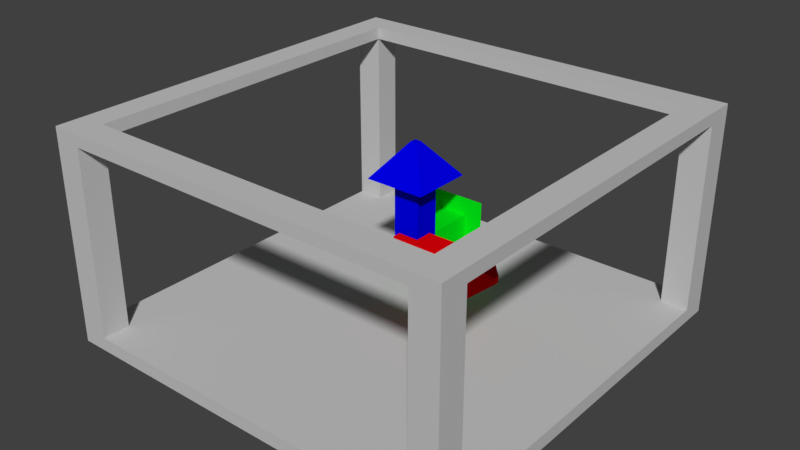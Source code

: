 # Source: room_test.blend  (saved by Blender 2.79.0; exported with 4.5.12 LTS)
import bpy
from mathutils import Matrix  # noqa: F401  (used for matrix-valued properties, if any)

bpy.ops.wm.read_factory_settings(use_empty=True)
scene = bpy.context.scene
scene.name = 'Scene'

# ---- collections
col_collection_1 = bpy.data.collections.new('Collection 1'); scene.collection.children.link(col_collection_1)

# ---- materials (node trees are filled in below, after node groups)
mat_material = bpy.data.materials.new('Material')
mat_material.alpha_threshold = 0.0
mat_material.diffuse_color = (0.5596, 0.5596, 0.5596, 1.0)
mat_material.roughness = 0.5
mat_material.line_color = (0.0, 0.0, 0.0, 1.0)
mat_red = bpy.data.materials.new('red')
mat_red.alpha_threshold = 0.0
mat_red.diffuse_color = (0.8, 0.0, 0.002819, 1.0)
mat_red.roughness = 0.5
mat_red.line_color = (0.0, 0.0, 0.0, 1.0)
mat_blue = bpy.data.materials.new('blue')
mat_blue.alpha_threshold = 0.0
mat_blue.diffuse_color = (0.0002022, 0.0, 0.8, 1.0)
mat_blue.roughness = 0.5
mat_blue.line_color = (0.0, 0.0, 0.0, 1.0)
mat_green = bpy.data.materials.new('green')
mat_green.alpha_threshold = 0.0
mat_green.diffuse_color = (0.0, 0.8, 0.007979, 1.0)
mat_green.roughness = 0.5
mat_green.line_color = (0.0, 0.0, 0.0, 1.0)

# ---- material node trees

# ---- world
world_world = bpy.data.worlds.new('World'); scene.world = world_world
world_world.color = (0.05088, 0.05088, 0.05088)
world_world.use_sun_shadow = False
world_world.sun_shadow_jitter_overblur = 0.0
world_world.cycles.sampling_method = 'MANUAL'

# ---- meshes
me_cube_001 = bpy.data.meshes.new('Cube.001')
me_cube_001.from_pydata([(-6.557, -6.557, -0.2178), (-6.557, -6.557, 0.2178), (-6.557, 6.557, -0.2178), (-6.557, 6.557, 0.2178), (6.557, -6.557, -0.2178), (6.557, -6.557, 0.2178), (6.557, 6.557, -0.2178), (6.557, 6.557, 0.2178), (-6.557, 5.683, -0.2178), (-6.557, -5.683, -0.2178), (-6.557, -5.683, 0.2178), (-6.557, 5.683, 0.2178), (6.557, -5.683, -0.2178), (6.557, 5.683, -0.2178), (6.557, 5.683, 0.2178), (6.557, -5.683, 0.2178), (5.683, 6.557, -0.2178), (-5.683, 6.557, -0.2178), (-5.683, 6.557, 0.2178), (5.683, 6.557, 0.2178), (-5.683, -6.557, -0.2178), (5.683, -6.557, -0.2178), (5.683, -6.557, 0.2178), (-5.683, -6.557, 0.2178), (-5.683, 5.683, 0.2178), (5.683, 5.683, 0.2178), (-5.683, -5.683, 0.2178), (5.683, -5.683, 0.2178), (5.683, 5.683, -0.2178), (-5.683, 5.683, -0.2178), (5.683, -5.683, -0.2178), (-5.683, -5.683, -0.2178), (-6.557, 5.683, 6.218), (-6.557, 6.557, 6.218), (5.683, 6.557, 6.218), (6.557, 6.557, 6.218), (6.557, -5.683, 6.218), (6.557, -6.557, 6.218), (-5.683, -6.557, 6.218), (-6.557, -6.557, 6.218), (-6.557, -5.683, 6.218), (6.557, 5.683, 6.218), (5.683, 5.683, 6.218), (5.683, -5.683, 6.218), (-5.683, 6.557, 6.218), (5.683, -6.557, 6.218), (-5.683, 5.683, 6.218), (-5.683, -5.683, 6.218), (-6.557, 5.683, 6.608), (-6.557, 6.557, 6.608), (5.683, 6.557, 6.608), (6.557, 6.557, 6.608), (6.557, -5.683, 6.608), (6.557, -6.557, 6.608), (-5.683, -6.557, 6.608), (-6.557, -6.557, 6.608), (-6.557, -5.683, 6.608), (6.557, 5.683, 6.608), (5.683, 5.683, 6.608), (5.683, -5.683, 6.608), (-5.683, 6.557, 6.608), (5.683, -6.557, 6.608), (-5.683, 5.683, 6.608), (-5.683, -5.683, 6.608)], [], [(8, 11, 3, 2), (16, 19, 7, 6), (12, 15, 5, 4), (20, 23, 1, 0), (30, 12, 4, 21), (22, 5, 37, 45), (1, 23, 38, 39), (24, 11, 10, 26), (16, 6, 13, 28), (28, 13, 12, 30), (6, 7, 14, 13), (13, 14, 15, 12), (0, 1, 10, 9), (9, 10, 11, 8), (8, 29, 31, 9), (29, 28, 30, 31), (2, 17, 29, 8), (17, 16, 28, 29), (14, 25, 27, 15), (25, 24, 26, 27), (14, 7, 35, 41), (19, 18, 24, 25), (3, 11, 32, 33), (27, 26, 23, 22), (9, 31, 20, 0), (31, 30, 21, 20), (4, 5, 22, 21), (21, 22, 23, 20), (2, 3, 18, 17), (17, 18, 19, 16), (39, 38, 54, 55), (57, 58, 59, 52), (37, 36, 52, 53), (45, 37, 53, 61), (7, 19, 34, 35), (25, 14, 41, 42), (19, 25, 42, 34), (15, 27, 43, 36), (11, 24, 46, 32), (24, 18, 44, 46), (10, 1, 39, 40), (27, 22, 45, 43), (18, 3, 33, 44), (5, 15, 36, 37), (26, 10, 40, 47), (23, 26, 47, 38), (63, 56, 55, 54), (60, 49, 48, 62), (51, 50, 58, 57), (52, 59, 61, 53), (41, 36, 43, 42), (40, 39, 55, 56), (58, 50, 60, 62), (41, 35, 51, 57), (61, 59, 63, 54), (45, 38, 47, 43), (44, 60, 50, 34), (61, 54, 38, 45), (33, 32, 48, 49), (62, 48, 56, 63), (44, 33, 49, 60), (35, 34, 50, 51), (36, 41, 57, 52), (42, 46, 44, 34), (46, 47, 40, 32), (56, 48, 32, 40), (63, 47, 46, 62), (62, 46, 42, 58), (47, 63, 59, 43), (43, 59, 58, 42)])
me_cube_001.materials.append(mat_material)
me_cube_001.use_remesh_preserve_volume = False
me_cube_001.use_remesh_preserve_attributes = False
me_cube_001.use_mirror_vertex_groups = False
me_cube_001.update()
me_cube_004 = bpy.data.meshes.new('Cube.004')
me_cube_004.from_pydata([(-0.4269, -1.994, -0.4269), (-0.4269, -1.994, 0.4269), (-0.1044, 1.427, -0.1044), (-0.1044, 1.427, 0.1044), (0.4269, -1.994, -0.4269), (0.4269, -1.994, 0.4269), (0.1044, 1.427, -0.1044), (0.1044, 1.427, 0.1044), (-0.9836, 0.3074, -0.9836), (-0.9836, 0.3074, 0.9836), (0.9836, 0.3074, -0.9836), (0.9836, 0.3074, 0.9836), (-0.4269, 0.2595, -0.4269), (0.4269, 0.2595, 0.4269), (-0.4269, 0.2595, 0.4269), (0.4269, 0.2595, -0.4269)], [], [(8, 9, 3, 2), (2, 3, 7, 6), (15, 13, 5, 4), (4, 5, 1, 0), (12, 15, 4, 0), (13, 14, 1, 5), (7, 3, 9, 11), (2, 6, 10, 8), (6, 7, 11, 10), (12, 14, 9, 8), (0, 1, 14, 12), (11, 9, 14, 13), (8, 10, 15, 12), (10, 11, 13, 15)])
me_cube_004.materials.append(mat_red)
me_cube_004.use_remesh_preserve_volume = False
me_cube_004.use_remesh_preserve_attributes = False
me_cube_004.use_mirror_vertex_groups = False
me_cube_004.update()
me_cube_003 = bpy.data.meshes.new('Cube.003')
me_cube_003.from_pydata([(-0.4269, -1.994, -0.4269), (-0.4269, -1.994, 0.4269), (-0.1044, 1.427, -0.1044), (-0.1044, 1.427, 0.1044), (0.4269, -1.994, -0.4269), (0.4269, -1.994, 0.4269), (0.1044, 1.427, -0.1044), (0.1044, 1.427, 0.1044), (-0.9836, 0.3074, -0.9836), (-0.9836, 0.3074, 0.9836), (0.9836, 0.3074, -0.9836), (0.9836, 0.3074, 0.9836), (-0.4269, 0.2595, -0.4269), (0.4269, 0.2595, 0.4269), (-0.4269, 0.2595, 0.4269), (0.4269, 0.2595, -0.4269)], [], [(8, 9, 3, 2), (2, 3, 7, 6), (15, 13, 5, 4), (4, 5, 1, 0), (12, 15, 4, 0), (13, 14, 1, 5), (7, 3, 9, 11), (2, 6, 10, 8), (6, 7, 11, 10), (12, 14, 9, 8), (0, 1, 14, 12), (11, 9, 14, 13), (8, 10, 15, 12), (10, 11, 13, 15)])
me_cube_003.materials.append(mat_blue)
me_cube_003.use_remesh_preserve_volume = False
me_cube_003.use_remesh_preserve_attributes = False
me_cube_003.use_mirror_vertex_groups = False
me_cube_003.update()
me_cube_002 = bpy.data.meshes.new('Cube.002')
me_cube_002.from_pydata([(-0.4269, -1.994, -0.4269), (-0.4269, -1.994, 0.4269), (-0.1044, 1.427, -0.1044), (-0.1044, 1.427, 0.1044), (0.4269, -1.994, -0.4269), (0.4269, -1.994, 0.4269), (0.1044, 1.427, -0.1044), (0.1044, 1.427, 0.1044), (-0.9836, 0.3074, -0.9836), (-0.9836, 0.3074, 0.9836), (0.9836, 0.3074, -0.9836), (0.9836, 0.3074, 0.9836), (-0.4269, 0.2595, -0.4269), (0.4269, 0.2595, 0.4269), (-0.4269, 0.2595, 0.4269), (0.4269, 0.2595, -0.4269)], [], [(8, 9, 3, 2), (2, 3, 7, 6), (15, 13, 5, 4), (4, 5, 1, 0), (12, 15, 4, 0), (13, 14, 1, 5), (7, 3, 9, 11), (2, 6, 10, 8), (6, 7, 11, 10), (12, 14, 9, 8), (0, 1, 14, 12), (11, 9, 14, 13), (8, 10, 15, 12), (10, 11, 13, 15)])
me_cube_002.materials.append(mat_green)
me_cube_002.use_remesh_preserve_volume = False
me_cube_002.use_remesh_preserve_attributes = False
me_cube_002.use_mirror_vertex_groups = False
me_cube_002.update()

# ---- objects
ob_room = bpy.data.objects.new('room', me_cube_001)
ob_x = bpy.data.objects.new('x', me_cube_004)
ob_z = bpy.data.objects.new('z', me_cube_003)
ob_y = bpy.data.objects.new('y', me_cube_002)

# ---- transforms, parenting, visibility, modifiers, constraints
ob_room.location = (0.0, 0.0, 0.0)
ob_room.lineart.crease_threshold = 0.0
ob_x.parent = ob_room
ob_x.location = (1.585, 0.6173, 2.184)
ob_x.rotation_euler = (1.571, 1.571, 0.0)
ob_x.lineart.crease_threshold = 0.0
ob_z.parent = ob_room
ob_z.location = (-0.1597, 0.8928, 4.056)
ob_z.rotation_euler = (1.571, -0.0, 0.0)
ob_z.lineart.crease_threshold = 0.0
ob_y.parent = ob_room
ob_y.location = (-0.2644, 2.7, 2.002)
ob_y.lineart.crease_threshold = 0.0

# ---- collection membership
col_collection_1.objects.link(ob_room)
col_collection_1.objects.link(ob_x)
col_collection_1.objects.link(ob_z)
col_collection_1.objects.link(ob_y)

# ---- scene / render settings (as saved in the file)
scene.frame_start = 1; scene.frame_end = 250; scene.frame_set(1)
scene.render.engine = 'CYCLES'
scene.render.resolution_percentage = 50
scene.render.dither_intensity = 0.0
scene.cycles.use_denoising = False
scene.cycles.samples = 128
scene.cycles.sampling_pattern = 'TABULATED_SOBOL'
scene.cycles.use_adaptive_sampling = False
scene.cycles.use_light_tree = False
scene.cycles.blur_glossy = 0.0
scene.cycles.sample_clamp_indirect = 0.0
scene.view_settings.view_transform = 'Standard'
bpy.context.view_layer.update()

# ---- added for rendering (the .blend has no active camera and no usable light): camera, sun
cam_auto = bpy.data.cameras.new('AutoCamera')
cam_auto.lens = 50.0
cam_auto.sensor_width = 36.0
cam_auto.clip_end = 1000.0
ob_auto_camera = bpy.data.objects.new('AutoCamera', cam_auto)
scene.collection.objects.link(ob_auto_camera)
ob_auto_camera.location = (18.2847, -21.9416, 17.823)
ob_auto_camera.rotation_euler = (1.09748, -7.21219e-08, 0.694738)
scene.camera = ob_auto_camera
light_auto_sun = bpy.data.lights.new('AutoSun', 'SUN')
light_auto_sun.energy = 3.0
light_auto_sun.angle = 0.0523599
ob_auto_sun = bpy.data.objects.new('AutoSun', light_auto_sun)
scene.collection.objects.link(ob_auto_sun)
ob_auto_sun.rotation_euler = (0.872665, 0.174533, 0.523599)
bpy.context.view_layer.update()
